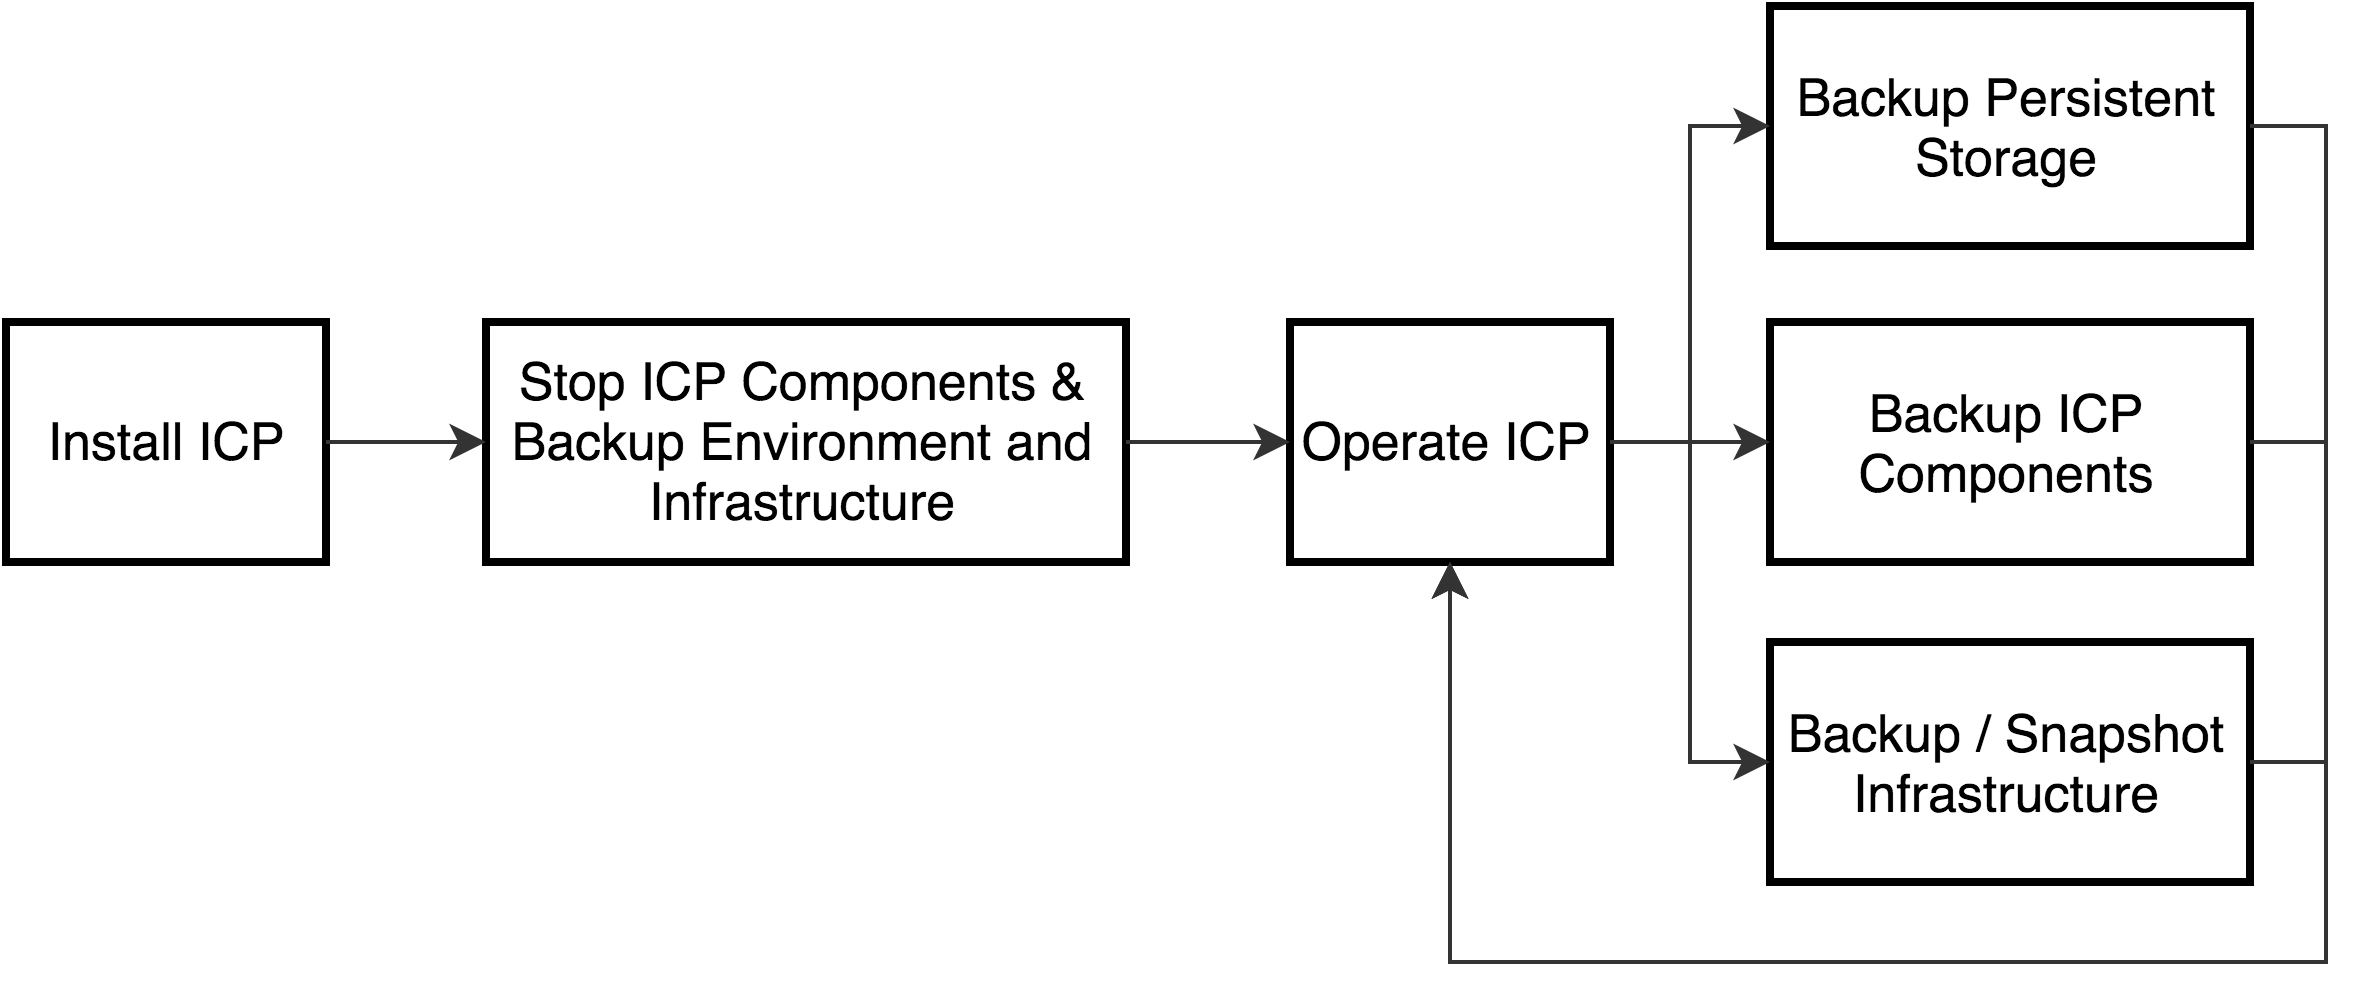

The diagram above was exported from draw.io. Its source (the exported page's mxGraphModel, read from the mxfile embedded in the PNG):
<mxGraphModel dx="1110" dy="846" grid="1" gridSize="10" guides="1" tooltips="1" connect="1" arrows="1" fold="1" page="1" pageScale="1" pageWidth="1100" pageHeight="850" background="#ffffff" math="0" shadow="0">
  <root>
    <mxCell id="0" />
    <mxCell id="1" parent="0" />
    <mxCell id="2" value="Install ICP" style="whiteSpace=wrap;html=1;labelBackgroundColor=none;strokeColor=#000000;fillColor=none;fontSize=13;fontColor=#000000;align=center;rounded=0;glass=0;comic=0;strokeWidth=2;" vertex="1" parent="1">
      <mxGeometry x="40" y="120" width="80" height="60" as="geometry" />
    </mxCell>
    <mxCell id="3" value="Stop ICP Components &amp;amp; Backup Environment and Infrastructure" style="whiteSpace=wrap;html=1;labelBackgroundColor=none;strokeColor=#000000;fillColor=none;fontSize=13;fontColor=#000000;align=center;rounded=0;glass=0;comic=0;strokeWidth=2;" vertex="1" parent="1">
      <mxGeometry x="160" y="120" width="160" height="60" as="geometry" />
    </mxCell>
    <mxCell id="4" value="Operate ICP" style="whiteSpace=wrap;html=1;labelBackgroundColor=none;strokeColor=#000000;fillColor=none;fontSize=13;fontColor=#000000;align=center;rounded=0;glass=0;comic=0;strokeWidth=2;" vertex="1" parent="1">
      <mxGeometry x="361" y="120" width="80" height="60" as="geometry" />
    </mxCell>
    <mxCell id="5" value="Backup ICP Components" style="whiteSpace=wrap;html=1;labelBackgroundColor=none;strokeColor=#000000;fillColor=none;fontSize=13;fontColor=#000000;align=center;rounded=0;glass=0;comic=0;strokeWidth=2;" vertex="1" parent="1">
      <mxGeometry x="481" y="120" width="120" height="60" as="geometry" />
    </mxCell>
    <mxCell id="6" value="Backup / Snapshot Infrastructure" style="whiteSpace=wrap;html=1;labelBackgroundColor=none;strokeColor=#000000;fillColor=none;fontSize=13;fontColor=#000000;align=center;rounded=0;glass=0;comic=0;strokeWidth=2;" vertex="1" parent="1">
      <mxGeometry x="481" y="200" width="120" height="60" as="geometry" />
    </mxCell>
    <mxCell id="7" value="Backup Persistent Storage" style="whiteSpace=wrap;html=1;labelBackgroundColor=none;strokeColor=#000000;fillColor=none;fontSize=13;fontColor=#000000;align=center;rounded=0;glass=0;comic=0;strokeWidth=2;" vertex="1" parent="1">
      <mxGeometry x="481" y="41" width="120" height="60" as="geometry" />
    </mxCell>
    <mxCell id="8" value="" style="endArrow=classic;html=1;labelBackgroundColor=none;strokeColor=#333333;strokeWidth=1;fontSize=13;fontColor=#000000;align=left;entryX=0;entryY=0.5;exitX=1;exitY=0.5;" edge="1" parent="1" source="2" target="3">
      <mxGeometry width="50" height="50" relative="1" as="geometry">
        <mxPoint x="40" y="330" as="sourcePoint" />
        <mxPoint x="90" y="280" as="targetPoint" />
      </mxGeometry>
    </mxCell>
    <mxCell id="9" value="" style="endArrow=classic;html=1;labelBackgroundColor=none;strokeColor=#333333;strokeWidth=1;fontSize=13;fontColor=#000000;align=left;entryX=0;entryY=0.5;exitX=1;exitY=0.5;" edge="1" parent="1" source="3" target="4">
      <mxGeometry width="50" height="50" relative="1" as="geometry">
        <mxPoint x="40" y="330" as="sourcePoint" />
        <mxPoint x="90" y="280" as="targetPoint" />
      </mxGeometry>
    </mxCell>
    <mxCell id="10" value="" style="endArrow=classic;html=1;labelBackgroundColor=none;strokeColor=#333333;strokeWidth=1;fontSize=13;fontColor=#000000;align=left;entryX=0;entryY=0.5;exitX=1;exitY=0.5;edgeStyle=orthogonalEdgeStyle;rounded=0;" edge="1" parent="1" source="4" target="7">
      <mxGeometry width="50" height="50" relative="1" as="geometry">
        <mxPoint x="331" y="160" as="sourcePoint" />
        <mxPoint x="371" y="160" as="targetPoint" />
      </mxGeometry>
    </mxCell>
    <mxCell id="11" value="" style="endArrow=classic;html=1;labelBackgroundColor=none;strokeColor=#333333;strokeWidth=1;fontSize=13;fontColor=#000000;align=left;entryX=0;entryY=0.5;exitX=1;exitY=0.5;edgeStyle=orthogonalEdgeStyle;rounded=0;" edge="1" parent="1" source="4" target="6">
      <mxGeometry width="50" height="50" relative="1" as="geometry">
        <mxPoint x="451" y="160" as="sourcePoint" />
        <mxPoint x="491" y="81" as="targetPoint" />
      </mxGeometry>
    </mxCell>
    <mxCell id="12" value="" style="endArrow=classic;html=1;labelBackgroundColor=none;strokeColor=#333333;strokeWidth=1;fontSize=13;fontColor=#000000;align=left;entryX=0;entryY=0.5;exitX=1;exitY=0.5;" edge="1" parent="1" source="4" target="5">
      <mxGeometry width="50" height="50" relative="1" as="geometry">
        <mxPoint x="331" y="160" as="sourcePoint" />
        <mxPoint x="371" y="160" as="targetPoint" />
      </mxGeometry>
    </mxCell>
    <mxCell id="13" value="" style="endArrow=classic;html=1;labelBackgroundColor=none;strokeColor=#333333;strokeWidth=1;fontSize=13;fontColor=#000000;align=left;entryX=0.5;entryY=1;exitX=1;exitY=0.5;edgeStyle=orthogonalEdgeStyle;rounded=0;" edge="1" parent="1" source="6" target="4">
      <mxGeometry width="50" height="50" relative="1" as="geometry">
        <mxPoint x="451" y="160" as="sourcePoint" />
        <mxPoint x="491" y="240" as="targetPoint" />
        <Array as="points">
          <mxPoint x="620" y="230" />
          <mxPoint x="620" y="280" />
          <mxPoint x="401" y="280" />
        </Array>
      </mxGeometry>
    </mxCell>
    <mxCell id="14" value="" style="endArrow=classic;html=1;labelBackgroundColor=none;strokeColor=#333333;strokeWidth=1;fontSize=13;fontColor=#000000;align=left;entryX=0.5;entryY=1;exitX=1;exitY=0.5;edgeStyle=orthogonalEdgeStyle;rounded=0;" edge="1" parent="1" source="5" target="4">
      <mxGeometry width="50" height="50" relative="1" as="geometry">
        <mxPoint x="611" y="240" as="sourcePoint" />
        <mxPoint x="411" y="190" as="targetPoint" />
        <Array as="points">
          <mxPoint x="620" y="150" />
          <mxPoint x="620" y="280" />
          <mxPoint x="401" y="280" />
        </Array>
      </mxGeometry>
    </mxCell>
    <mxCell id="15" value="" style="endArrow=classic;html=1;labelBackgroundColor=none;strokeColor=#333333;strokeWidth=1;fontSize=13;fontColor=#000000;align=left;entryX=0.5;entryY=1;exitX=1;exitY=0.5;edgeStyle=orthogonalEdgeStyle;rounded=0;" edge="1" parent="1" source="7" target="4">
      <mxGeometry width="50" height="50" relative="1" as="geometry">
        <mxPoint x="621" y="250" as="sourcePoint" />
        <mxPoint x="421" y="200" as="targetPoint" />
        <Array as="points">
          <mxPoint x="620" y="71" />
          <mxPoint x="620" y="280" />
          <mxPoint x="401" y="280" />
        </Array>
      </mxGeometry>
    </mxCell>
  </root>
</mxGraphModel>